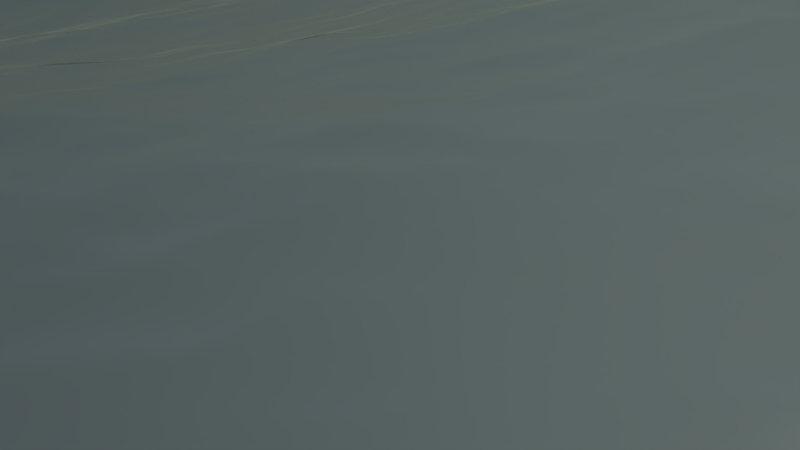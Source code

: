 # Source: realistisches_wasser.blend  (saved by Blender 2.76.0; exported with 4.5.12 LTS)
import bpy
from mathutils import Matrix  # noqa: F401  (used for matrix-valued properties, if any)

bpy.ops.wm.read_factory_settings(use_empty=True)
scene = bpy.context.scene
scene.name = 'Scene'

# ---- collections
col_collection_1 = bpy.data.collections.new('Collection 1'); scene.collection.children.link(col_collection_1)

# ---- materials (node trees are filled in below, after node groups)
mat_material = bpy.data.materials.new('Material')
mat_material.alpha_threshold = 0.0
mat_material.roughness = 0.5
mat_material_001 = bpy.data.materials.new('Material.001')
mat_material_001.alpha_threshold = 0.0
mat_material_001.roughness = 0.5

# ---- material node trees
mat_material.use_nodes = True; mat_material.node_tree.nodes.clear()
_N = mat_material.node_tree.nodes; _L = mat_material.node_tree.links
n0 = _N.new('ShaderNodeOutputMaterial'); n0.name = 'Material Output'; n0.location = (300, 300)
n1 = _N.new('ShaderNodeBsdfDiffuse'); n1.name = 'Diffuse BSDF'; n1.location = (10, 300)
n1.inputs[0].default_value = (0.8, 0.02634, 0.0, 1.0)
_L.new(n1.outputs[0], n0.inputs[0])
n0.is_active_output = True
mat_material_001.use_nodes = True; mat_material_001.node_tree.nodes.clear()
_N = mat_material_001.node_tree.nodes; _L = mat_material_001.node_tree.links
n0 = _N.new('ShaderNodeOutputMaterial'); n0.name = 'Material Output'; n0.location = (772, 366)
n1 = _N.new('ShaderNodeMixShader'); n1.name = 'Mix Shader'; n1.location = (332, 396)
n2 = _N.new('ShaderNodeBsdfAnisotropic'); n2.name = 'Glossy BSDF.001'; n2.location = (36, 137)
n2.distribution = 'GGX'
n2.inputs[0].default_value = (0.01525, 0.01525, 0.01525, 1.0)
n2.inputs[1].default_value = 0.3162
n3 = _N.new('ShaderNodeMixShader'); n3.name = 'Mix Shader.001'; n3.location = (552, 427)
n4 = _N.new('ShaderNodeBsdfRefraction'); n4.name = 'Refraction BSDF'; n4.location = (358, 200)
n4.inputs[0].default_value = (0.8, 0.8, 0.8, 1.0)
n5 = _N.new('ShaderNodeLayerWeight'); n5.name = 'Layer Weight'; n5.location = (60, 626)
n5.inputs[0].default_value = 0.6
n6 = _N.new('ShaderNodeLayerWeight'); n6.name = 'Layer Weight.001'; n6.location = (356, 709)
n6.inputs[0].default_value = 0.2
n7 = _N.new('ShaderNodeMixShader'); n7.name = 'Mix Shader.002'; n7.location = (-229, 342)
n8 = _N.new('ShaderNodeBsdfAnisotropic'); n8.name = 'Glossy BSDF'; n8.location = (-472, 224)
n8.distribution = 'GGX'
n8.inputs[1].default_value = 0.3162
n9 = _N.new('ShaderNodeBsdfTransparent'); n9.name = 'Transparent BSDF'; n9.location = (-338, 78)
_L.new(n1.outputs[0], n3.inputs[1])
_L.new(n2.outputs[0], n1.inputs[2])
_L.new(n5.outputs[0], n1.inputs[0])
_L.new(n3.outputs[0], n0.inputs[0])
_L.new(n4.outputs[0], n3.inputs[2])
_L.new(n6.outputs[0], n3.inputs[0])
_L.new(n8.outputs[0], n7.inputs[1])
_L.new(n7.outputs[0], n1.inputs[1])
_L.new(n9.outputs[0], n7.inputs[2])
n0.is_active_output = True

# ---- world
world_world_001 = bpy.data.worlds.new('World.001'); scene.world = world_world_001
world_world_001.use_nodes = True; world_world_001.node_tree.nodes.clear()
_N = world_world_001.node_tree.nodes; _L = world_world_001.node_tree.links
n0 = _N.new('ShaderNodeTexSky'); n0.name = 'Sky Texture'; n0.location = (-464, 280)
n0.sky_type = 'HOSEK_WILKIE'
n0.sun_direction = (0.005525, -0.9337, 0.358)
n0.sun_elevation = 1.571
n1 = _N.new('ShaderNodeOutputWorld'); n1.name = 'World Output'; n1.location = (534, 337)
n2 = _N.new('ShaderNodeBackground'); n2.name = 'Background'; n2.location = (264, 365)
n2.inputs[1].default_value = 1.5
n3 = _N.new('ShaderNodeHueSaturation'); n3.name = 'Hue Saturation Value'; n3.location = (-80, 410)
_L.new(n2.outputs[0], n1.inputs[0])
_L.new(n0.outputs[0], n3.inputs[4])
_L.new(n3.outputs[0], n2.inputs[0])
n1.is_active_output = True
world_world_001.use_sun_shadow = False
world_world_001.sun_shadow_jitter_overblur = 0.0
world_world_001.cycles.sampling_method = 'MANUAL'
world_world_001.cycles.sample_map_resolution = 256

# ---- cameras
cam_camera = bpy.data.cameras.new('Camera')
cam_camera.clip_end = 100.0
cam_camera.lens = 35.0
cam_camera.sensor_width = 32.0
cam_camera.sensor_height = 18.0
cam_camera.ortho_scale = 7.314
cam_camera.dof.focus_distance = 0.0

# ---- lights
light_lamp = bpy.data.lights.new('Lamp', 'SUN')
light_lamp.transmission_factor = 0.0
light_lamp.cutoff_distance = 30.0
light_lamp.angle = 0.1993
light_lamp.energy = 1.0
light_lamp.shadow_buffer_clip_start = 1.001
light_lamp.shadow_soft_size = 0.1
light_lamp.shadow_cascade_max_distance = 1000.0
light_lamp.cycles.use_multiple_importance_sampling = False

# ---- meshes
me_cube_002 = bpy.data.meshes.new('Cube.002')
me_cube_002.from_pydata([(-1.0, -1.0, -1.0), (-1.0, -1.0, 1.0), (-1.0, 1.0, -1.0), (-1.0, 1.0, 1.0), (1.0, -1.0, -1.0), (1.0, -1.0, 1.0), (1.0, 1.0, -1.0), (1.0, 1.0, 1.0)], [], [(1, 3, 2, 0), (3, 7, 6, 2), (7, 5, 4, 6), (5, 1, 0, 4), (0, 2, 6, 4), (5, 7, 3, 1)])
me_cube_002.materials.append(mat_material)
me_cube_002.use_remesh_preserve_volume = False
me_cube_002.use_remesh_preserve_attributes = False
me_cube_002.use_mirror_vertex_groups = False
me_cube_002.update()
me_cube = bpy.data.meshes.new('Cube')
me_cube.from_pydata([(1.0, 1.0, -1.0), (1.0, -1.0, -1.0), (-1.0, -1.0, -1.0), (-1.0, 1.0, -1.0), (1.0, 1.0, 1.0), (1.0, -1.0, 1.0), (-1.0, -1.0, 1.0), (-1.0, 1.0, 1.0)], [], [(0, 1, 2, 3), (4, 7, 6, 5), (0, 4, 5, 1), (1, 5, 6, 2), (2, 6, 7, 3), (4, 0, 3, 7)])
me_cube.materials.append(mat_material_001)
me_cube.use_remesh_preserve_volume = False
me_cube.use_remesh_preserve_attributes = False
me_cube.use_mirror_vertex_groups = False
me_cube.update()

# ---- objects
ob_cube_001 = bpy.data.objects.new('Cube.001', me_cube_002)
ob_cube = bpy.data.objects.new('Cube', me_cube)
ob_lamp = bpy.data.objects.new('Lamp', light_lamp)
ob_camera = bpy.data.objects.new('Camera', cam_camera)

# ---- transforms, parenting, visibility, modifiers, constraints
ob_cube_001.location = (8.158, 5.085, 0.4192)
ob_cube_001.lineart.crease_threshold = 0.0
_m = ob_cube_001.modifiers.new('Dynamic Paint', 'DYNAMIC_PAINT')
_m.brush_settings.paint_color = (0.15, 0.4, 0.8)
_m.brush_settings.paint_alpha = 1.0
_m.brush_settings.use_absolute_alpha = True
_m.brush_settings.paint_wetness = 1.0
_m.brush_settings.wave_type = 'CHANGE'
_m.brush_settings.wave_factor = 1.0
_m.brush_settings.smudge_strength = 0.3
_m.brush_settings.velocity_max = 1.0
_m.brush_settings.paint_source = 'VOLUME_DISTANCE'
_m.brush_settings.paint_distance = 1.0
_m.brush_settings.use_proximity_ramp_alpha = True
_m.brush_settings.proximity_falloff = 'SMOOTH'
_m.brush_settings.solid_radius = 0.2
_m.brush_settings.smooth_radius = 0.05
_m.ui_type = 'BRUSH'
ob_cube.location = (0.0, 0.0, 1.55)
ob_cube.rotation_euler = (0.03814, -0.0, 0.0)
ob_cube.lock_rotations_4d = False
ob_cube.empty_display_type = 'ARROWS'
ob_cube.lineart.crease_threshold = 0.0
_m = ob_cube.modifiers.new('Ocean', 'OCEAN')
_m.resolution = 15
_m.viewport_resolution = 15
_m.wave_scale = 1.7
_m.choppiness = 2.0
_m.filepath = '//../../../tmp/blender_6ovwhQ/cache_ocean'
_m = ob_cube.modifiers.new('Dynamic Paint', 'DYNAMIC_PAINT')
ob_lamp.location = (4.076, 1.005, 5.904)
ob_lamp.rotation_euler = (0.6503, 0.05522, 1.866)
ob_lamp.lock_rotations_4d = False
ob_lamp.empty_display_type = 'ARROWS'
ob_lamp.color = (0.0, 0.0, 0.0, 0.0)
ob_lamp.lineart.crease_threshold = 0.0
ob_camera.location = (7.481, -6.508, 5.344)
ob_camera.rotation_euler = (1.109, 0.01082, 0.8149)
ob_camera.lock_rotations_4d = False
ob_camera.empty_display_type = 'ARROWS'
ob_camera.color = (0.0, 0.0, 0.0, 0.0)
ob_camera.display_type = 'WIRE'
ob_camera.lineart.crease_threshold = 0.0

# ---- collection membership
col_collection_1.objects.link(ob_cube_001)
col_collection_1.objects.link(ob_cube)
col_collection_1.objects.link(ob_lamp)
col_collection_1.objects.link(ob_camera)

# ---- scene / render settings (as saved in the file)
scene.camera = ob_camera
scene.frame_start = 1; scene.frame_end = 200; scene.frame_set(1)
scene.render.engine = 'CYCLES'
scene.render.resolution_percentage = 50
scene.render.dither_intensity = 0.0
scene.cycles.use_denoising = False
scene.cycles.samples = 10
scene.cycles.sampling_pattern = 'TABULATED_SOBOL'
scene.cycles.light_sampling_threshold = 0.0
scene.cycles.use_adaptive_sampling = False
scene.cycles.use_light_tree = False
scene.cycles.caustics_reflective = False
scene.cycles.caustics_refractive = False
scene.cycles.blur_glossy = 0.0
scene.cycles.pixel_filter_type = 'GAUSSIAN'
scene.cycles.sample_clamp_indirect = 0.0
scene.view_settings.view_transform = 'Standard'
bpy.context.view_layer.update()
